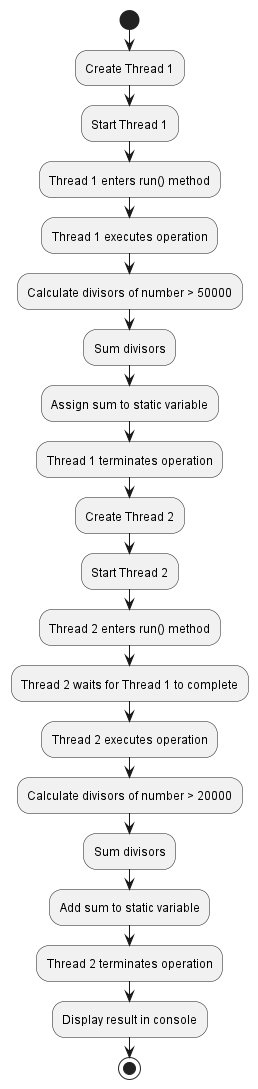

The diagram above was rendered by PlantUML. Its source (embedded in the PNG):
@startuml
start
:Create Thread 1;
:Start Thread 1;
:Thread 1 enters run() method;
:Thread 1 executes operation;
:Calculate divisors of number > 50000;
:Sum divisors;
:Assign sum to static variable;
:Thread 1 terminates operation;
:Create Thread 2;
:Start Thread 2;
:Thread 2 enters run() method;
:Thread 2 waits for Thread 1 to complete;
:Thread 2 executes operation;
:Calculate divisors of number > 20000;
:Sum divisors;
:Add sum to static variable;
:Thread 2 terminates operation;
:Display result in console;
stop
@enduml